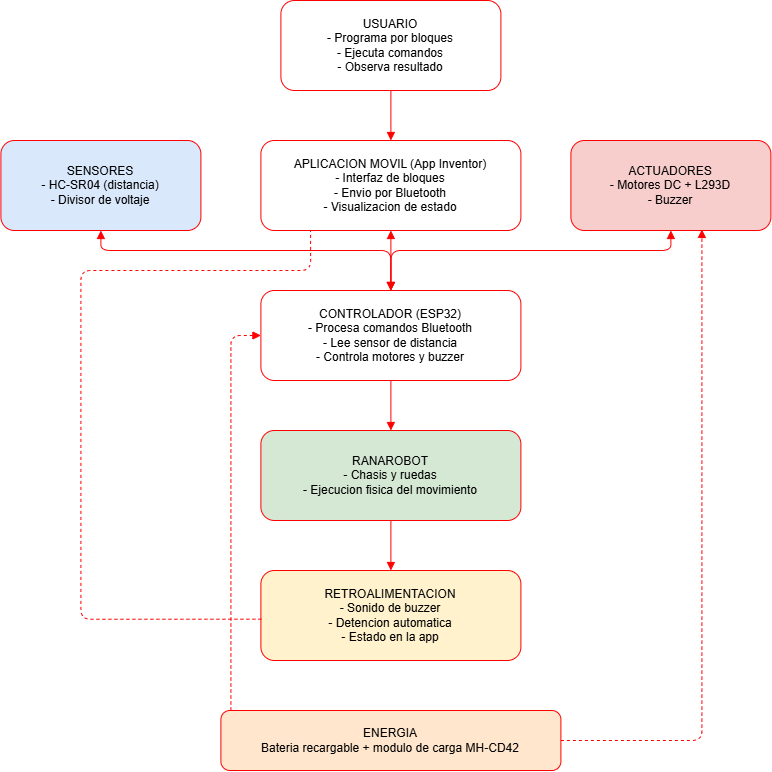

The diagram above was exported from draw.io. Its source (the exported page's mxGraphModel, read from the mxfile embedded in the PNG):
<mxGraphModel dx="1586" dy="668" grid="1" gridSize="10" guides="1" tooltips="1" connect="1" arrows="1" fold="1" page="1" pageScale="1" pageWidth="850" pageHeight="1100" math="0" shadow="0">
  <root>
    <mxCell id="0" />
    <mxCell id="1" parent="0" />
    <mxCell id="usuario" parent="1" style="rounded=1;whiteSpace=wrap;html=1;fillColor=#ffffff;strokeColor=#FF0000;align=center;verticalAlign=middle;fontSize=12;" value="USUARIO&#10;- Programa por bloques&#10;- Ejecuta comandos&#10;- Observa resultado" vertex="1">
      <mxGeometry height="90" width="220" x="320" y="40" as="geometry" />
    </mxCell>
    <mxCell id="app" parent="1" style="rounded=1;whiteSpace=wrap;html=1;fillColor=#ffffff;strokeColor=#FF0000;align=center;verticalAlign=middle;fontSize=12;" value="APLICACION MOVIL (App Inventor)&#10;- Interfaz de bloques&#10;- Envio por Bluetooth&#10;- Visualizacion de estado" vertex="1">
      <mxGeometry height="90" width="260" x="300" y="180" as="geometry" />
    </mxCell>
    <mxCell id="sensores" parent="1" style="rounded=1;whiteSpace=wrap;html=1;fillColor=#dae8fc;strokeColor=#FF0000;align=center;verticalAlign=middle;fontSize=12;" value="SENSORES&#10;- HC-SR04 (distancia)&#10;- Divisor de voltaje" vertex="1">
      <mxGeometry height="90" width="200" x="40" y="180" as="geometry" />
    </mxCell>
    <mxCell id="actuadores" parent="1" style="rounded=1;whiteSpace=wrap;html=1;fillColor=#f8cecc;strokeColor=#FF0000;align=center;verticalAlign=middle;fontSize=12;" value="ACTUADORES&#10;- Motores DC + L293D&#10;- Buzzer" vertex="1">
      <mxGeometry height="90" width="200" x="610" y="180" as="geometry" />
    </mxCell>
    <mxCell id="controlador" parent="1" style="rounded=1;whiteSpace=wrap;html=1;fillColor=#ffffff;strokeColor=#FF0000;align=center;verticalAlign=middle;fontSize=12;" value="CONTROLADOR (ESP32)&#10;- Procesa comandos Bluetooth&#10;- Lee sensor de distancia&#10;- Controla motores y buzzer" vertex="1">
      <mxGeometry height="90" width="260" x="300" y="330" as="geometry" />
    </mxCell>
    <mxCell id="rana" parent="1" style="rounded=1;whiteSpace=wrap;html=1;fillColor=#d5e8d4;strokeColor=#FF0000;align=center;verticalAlign=middle;fontSize=12;" value="RANAROBOT&#10;- Chasis y ruedas&#10;- Ejecucion fisica del movimiento" vertex="1">
      <mxGeometry height="90" width="260" x="300" y="470" as="geometry" />
    </mxCell>
    <mxCell id="feedback" parent="1" style="rounded=1;whiteSpace=wrap;html=1;fillColor=#fff2cc;strokeColor=#FF0000;align=center;verticalAlign=middle;fontSize=12;" value="RETROALIMENTACION&#10;- Sonido de buzzer&#10;- Detencion automatica&#10;- Estado en la app" vertex="1">
      <mxGeometry height="90" width="260" x="300" y="610" as="geometry" />
    </mxCell>
    <mxCell id="energia" parent="1" style="rounded=1;whiteSpace=wrap;html=1;fillColor=#ffe6cc;strokeColor=#FF0000;align=center;verticalAlign=middle;fontSize=12;" value="ENERGIA&#10;Bateria recargable + modulo de carga MH-CD42" vertex="1">
      <mxGeometry height="60" width="340" x="260" y="750" as="geometry" />
    </mxCell>
    <mxCell id="e1" edge="1" parent="1" source="usuario" style="edgeStyle=orthogonalEdgeStyle;html=1;endArrow=block;strokeColor=#FF0000;" target="app">
      <mxGeometry relative="1" as="geometry" />
    </mxCell>
    <mxCell id="e2" edge="1" parent="1" source="app" style="edgeStyle=orthogonalEdgeStyle;html=1;endArrow=block;startArrow=block;strokeColor=#FF0000;" target="controlador">
      <mxGeometry relative="1" as="geometry" />
    </mxCell>
    <mxCell id="e3" edge="1" parent="1" source="sensores" style="edgeStyle=orthogonalEdgeStyle;html=1;endArrow=block;startArrow=block;strokeColor=#FF0000;" target="controlador">
      <mxGeometry relative="1" as="geometry">
        <Array as="points">
          <mxPoint x="140" y="290" />
          <mxPoint x="430" y="290" />
        </Array>
      </mxGeometry>
    </mxCell>
    <mxCell id="e4" edge="1" parent="1" source="actuadores" style="edgeStyle=orthogonalEdgeStyle;html=1;endArrow=block;startArrow=block;strokeColor=#FF0000;" target="controlador">
      <mxGeometry relative="1" as="geometry">
        <Array as="points">
          <mxPoint x="710" y="290" />
          <mxPoint x="430" y="290" />
        </Array>
      </mxGeometry>
    </mxCell>
    <mxCell id="e5" edge="1" parent="1" source="controlador" style="edgeStyle=orthogonalEdgeStyle;html=1;endArrow=block;strokeColor=#FF0000;" target="rana">
      <mxGeometry relative="1" as="geometry" />
    </mxCell>
    <mxCell id="e6" edge="1" parent="1" source="rana" style="edgeStyle=orthogonalEdgeStyle;html=1;endArrow=block;strokeColor=#FF0000;" target="feedback">
      <mxGeometry relative="1" as="geometry" />
    </mxCell>
    <mxCell id="e7" edge="1" parent="1" source="feedback" style="edgeStyle=orthogonalEdgeStyle;html=1;endArrow=none;dashed=1;entryX=0.191;entryY=1.002;exitX=0.002;exitY=0.541;exitDx=0;exitDy=0;exitPerimeter=0;entryDx=0;entryDy=0;entryPerimeter=0;strokeColor=#FF0000;" target="app">
      <mxGeometry relative="1" as="geometry">
        <Array as="points">
          <mxPoint x="120" y="658.74" />
          <mxPoint x="120" y="310" />
          <mxPoint x="350" y="310" />
        </Array>
        <mxPoint x="290" y="660" as="sourcePoint" />
      </mxGeometry>
    </mxCell>
    <mxCell id="e8" edge="1" parent="1" source="energia" style="edgeStyle=orthogonalEdgeStyle;html=1;endArrow=block;dashed=1;strokeColor=#FF0000;" target="controlador">
      <mxGeometry relative="1" as="geometry">
        <Array as="points">
          <mxPoint x="270" y="375.05" />
        </Array>
      </mxGeometry>
    </mxCell>
    <mxCell id="e9" edge="1" parent="1" source="energia" style="edgeStyle=orthogonalEdgeStyle;html=1;endArrow=block;dashed=1;entryX=0.655;entryY=0.988;entryDx=0;entryDy=0;entryPerimeter=0;strokeColor=#FF0000;" target="actuadores">
      <mxGeometry relative="1" as="geometry" />
    </mxCell>
  </root>
</mxGraphModel>